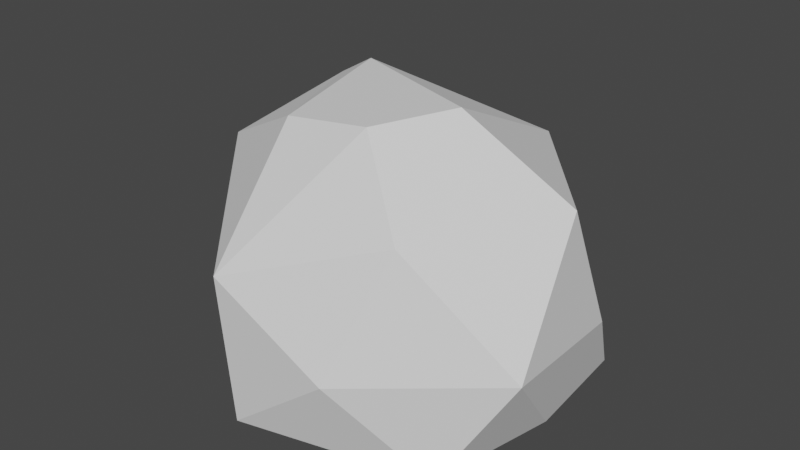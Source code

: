# Source: Stone01.blend  (saved by Blender 2.93.21; exported with 4.5.12 LTS)
import bpy
from mathutils import Matrix  # noqa: F401  (used for matrix-valued properties, if any)

bpy.ops.wm.read_factory_settings(use_empty=True)
scene = bpy.context.scene
scene.name = 'Scene'

# ---- collections
col_collection = bpy.data.collections.new('Collection'); scene.collection.children.link(col_collection)

# ---- world
world_world = bpy.data.worlds.new('World'); scene.world = world_world
world_world.use_nodes = True; world_world.node_tree.nodes.clear()
_N = world_world.node_tree.nodes; _L = world_world.node_tree.links
n0 = _N.new('ShaderNodeOutputWorld'); n0.name = 'World Output'; n0.location = (300, 300)
n1 = _N.new('ShaderNodeBackground'); n1.name = 'Background'; n1.location = (10, 300)
n1.inputs[0].default_value = (0.05088, 0.05088, 0.05088, 1.0)
_L.new(n1.outputs[0], n0.inputs[0])
n0.is_active_output = True
world_world.color = (0.05088, 0.05088, 0.05088)
world_world.use_sun_shadow = False
world_world.sun_shadow_jitter_overblur = 0.0

# ---- meshes
me_icosphere = bpy.data.meshes.new('Icosphere')
me_icosphere.from_pydata([(0.01217, 0.008422, -0.4841), (0.5623, -0.4597, -0.4518), (-0.2295, -0.6405, -0.4654), (-0.9394, 0.05889, -0.4553), (-0.327, 0.8903, -0.4823), (0.6736, 0.4999, -0.3936), (-0.2468, -0.6793, 0.1685), (-0.7084, 0.5091, 0.4994), (0.1689, 0.7888, 0.3614), (0.7481, 0.05791, 0.4594), (0.307, -0.002554, 0.7334), (-0.3896, 0.3276, 0.6731), (-0.2809, -0.2481, 0.6302), (0.09451, -0.2487, 0.6825), (-0.8605, 0.02068, 0.3291), (0.7704, 0.2658, -0.06394), (0.8307, -0.3466, 0.005205), (0.7026, 0.03477, -0.4104), (-0.8547, 0.224, -0.1051), (-0.6667, 0.4291, -0.4673), (-0.4765, 0.7408, -0.09741), (0.3523, -0.4074, 0.3704), (0.2171, -0.6466, -0.1138)], [], [(0, 1, 2), (1, 0, 5, 17), (0, 2, 3), (0, 3, 19, 4), (0, 4, 5), (1, 17, 16), (2, 1, 22, 6), (3, 2, 6), (4, 19, 20), (5, 4, 8), (1, 16, 22), (3, 6, 14), (4, 20, 7, 8), (5, 8, 9, 15), (6, 21, 9, 10, 13), (7, 14, 12, 11), (8, 11, 10), (9, 8, 10), (11, 12, 13), (11, 8, 7), (12, 14, 6), (13, 12, 6), (14, 7, 18, 3), (13, 10, 11), (16, 17, 15), (15, 17, 5), (15, 9, 16), (20, 19, 18), (20, 18, 7), (18, 19, 3), (22, 21, 6), (21, 22, 16), (21, 16, 9)])
_uv = me_icosphere.uv_layers.new(name='UVMap')
_uv.uv.foreach_set('vector', [0.2172, 0.3313, 0.03008, 0.3803, 0.1973, 0.1396, 0.03008, 0.3803, 0.2172, 0.3313, 0.2428, 0.45, 0.1667, 0.45, 0.2172, 0.3313, 0.1973, 0.1396, 0.3341, 0.3069, 0.2172, 0.3313, 0.3341, 0.3069, 0.3196, 0.3434, 0.3166, 0.3837, 0.2172, 0.3313, 0.3166, 0.3837, 0.2428, 0.45, 0.03008, 0.3803, 0.1667, 0.45, 0.05907, 0.5845, 0.1973, 0.1396, 0.03008, 0.3803, 0.0001185, 0.1958, 0.01549, 0.0001185, 0.3341, 0.3069, 0.1973, 0.1396, 0.3901, 0.04815, 0.3173, 0.3831, 0.3206, 0.3436, 0.3592, 0.3881, 0.2428, 0.45, 0.3166, 0.3837, 0.3638, 0.4795, 0.8062, 0.2309, 0.689, 0.2187, 0.8015, 0.1183, 0.3341, 0.3069, 0.3901, 0.04815, 0.4217, 0.2991, 0.3166, 0.3837, 0.3593, 0.389, 0.4258, 0.375, 0.3638, 0.4795, 0.2428, 0.45, 0.3638, 0.4795, 0.2702, 0.6752, 0.2261, 0.5173, 0.57, 0.9999, 0.3989, 0.8407, 0.2702, 0.6752, 0.4472, 0.6618, 0.5156, 0.7502, 0.4258, 0.375, 0.4217, 0.2991, 0.57, 0.205, 0.5267, 0.4126, 0.3638, 0.4795, 0.5267, 0.4126, 0.4472, 0.6618, 0.2702, 0.6752, 0.3638, 0.4795, 0.4472, 0.6618, 0.7176, 0.2312, 0.7029, 0.3581, 0.6206, 0.363, 0.5267, 0.4126, 0.3638, 0.4795, 0.4258, 0.375, 0.57, 0.205, 0.4217, 0.2991, 0.3901, 0.04815, 0.6206, 0.363, 0.7029, 0.3581, 0.7176, 0.4949, 0.4217, 0.2991, 0.4258, 0.375, 0.3695, 0.3218, 0.3341, 0.3069, 0.6206, 0.363, 0.5702, 0.3122, 0.7176, 0.2312, 0.05907, 0.5845, 0.1667, 0.45, 0.2261, 0.5173, 0.2261, 0.5173, 0.1667, 0.45, 0.2428, 0.45, 0.2261, 0.5173, 0.2702, 0.6752, 0.05907, 0.5845, 0.3592, 0.3881, 0.3206, 0.3436, 0.3695, 0.3218, 0.3592, 0.3881, 0.3695, 0.3218, 0.4258, 0.375, 0.3695, 0.3218, 0.3206, 0.3436, 0.3345, 0.3078, 0.8015, 0.1183, 0.6845, 0.08724, 0.8062, 0.0001185, 0.6845, 0.08724, 0.8015, 0.1183, 0.689, 0.2187, 0.6845, 0.08724, 0.689, 0.2187, 0.5702, 0.1577])
me_icosphere.use_remesh_fix_poles = True
me_icosphere.use_remesh_preserve_attributes = False
me_icosphere.update()

# ---- objects
ob_icosphere = bpy.data.objects.new('Icosphere', me_icosphere)

# ---- transforms, parenting, visibility, modifiers, constraints
ob_icosphere.location = (0.0, 0.0, 0.0)

# ---- collection membership
col_collection.objects.link(ob_icosphere)

# ---- scene / render settings (as saved in the file)
scene.frame_start = 1; scene.frame_end = 250; scene.frame_set(33)
scene.render.engine = 'BLENDER_EEVEE_NEXT'
scene.cycles.use_denoising = False
scene.cycles.samples = 128
scene.cycles.sampling_pattern = 'TABULATED_SOBOL'
scene.cycles.use_adaptive_sampling = False
scene.cycles.use_light_tree = False
scene.view_settings.view_transform = 'Filmic'
bpy.context.view_layer.update()

# ---- added for rendering (the .blend has no active camera and no usable light): camera, sun
cam_auto = bpy.data.cameras.new('AutoCamera')
cam_auto.lens = 50.0
cam_auto.sensor_width = 36.0
cam_auto.clip_end = 1000.0
ob_auto_camera = bpy.data.objects.new('AutoCamera', cam_auto)
scene.collection.objects.link(ob_auto_camera)
ob_auto_camera.location = (2.40741, -2.84859, 2.09401)
ob_auto_camera.rotation_euler = (1.09748, -7.21219e-08, 0.694738)
scene.camera = ob_auto_camera
light_auto_sun = bpy.data.lights.new('AutoSun', 'SUN')
light_auto_sun.energy = 3.0
light_auto_sun.angle = 0.0523599
ob_auto_sun = bpy.data.objects.new('AutoSun', light_auto_sun)
scene.collection.objects.link(ob_auto_sun)
ob_auto_sun.rotation_euler = (0.872665, 0.174533, 0.523599)
bpy.context.view_layer.update()

